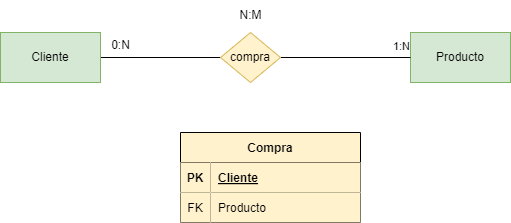

The diagram above was exported from draw.io. Its source (the exported page's mxGraphModel, read from the mxfile embedded in the PNG):
<mxGraphModel dx="1216" dy="779" grid="1" gridSize="10" guides="1" tooltips="1" connect="1" arrows="1" fold="1" page="1" pageScale="1" pageWidth="850" pageHeight="1100" math="0" shadow="0">
  <root>
    <mxCell id="0" />
    <mxCell id="1" parent="0" />
    <mxCell id="2" style="rounded=0;orthogonalLoop=1;jettySize=auto;html=1;exitX=1;exitY=0.5;exitDx=0;exitDy=0;entryX=0;entryY=0.5;entryDx=0;entryDy=0;endArrow=none;startFill=0;" edge="1" parent="1" source="3" target="7">
      <mxGeometry relative="1" as="geometry" />
    </mxCell>
    <mxCell id="3" value="Cliente" style="html=1;dashed=0;whiteSpace=wrap;fillColor=#d5e8d4;strokeColor=#82b366;fontColor=#000000;" vertex="1" parent="1">
      <mxGeometry x="150" y="220" width="100" height="50" as="geometry" />
    </mxCell>
    <mxCell id="4" value="Producto" style="html=1;dashed=0;whiteSpace=wrap;fillColor=#d5e8d4;strokeColor=#82b366;fontColor=#000000;" vertex="1" parent="1">
      <mxGeometry x="560" y="220" width="100" height="50" as="geometry" />
    </mxCell>
    <mxCell id="5" style="rounded=0;orthogonalLoop=1;jettySize=auto;html=1;exitX=1;exitY=0.5;exitDx=0;exitDy=0;endArrow=none;startFill=0;entryX=0;entryY=0.5;entryDx=0;entryDy=0;" edge="1" parent="1" source="7" target="4">
      <mxGeometry relative="1" as="geometry">
        <mxPoint x="550" y="240" as="targetPoint" />
      </mxGeometry>
    </mxCell>
    <mxCell id="6" value="1:N" style="edgeLabel;html=1;align=center;verticalAlign=middle;resizable=0;points=[];" vertex="1" connectable="0" parent="5">
      <mxGeometry x="0.6615" y="-3" relative="1" as="geometry">
        <mxPoint x="12" y="-15" as="offset" />
      </mxGeometry>
    </mxCell>
    <mxCell id="7" value="compra" style="shape=rhombus;html=1;dashed=0;whiteSpace=wrap;perimeter=rhombusPerimeter;fillColor=#fff2cc;strokeColor=#d6b656;fontColor=#000000;" vertex="1" parent="1">
      <mxGeometry x="370" y="220" width="60" height="50" as="geometry" />
    </mxCell>
    <mxCell id="8" value="0:N" style="text;html=1;align=center;verticalAlign=middle;resizable=0;points=[];autosize=1;strokeColor=none;fillColor=none;" vertex="1" parent="1">
      <mxGeometry x="250" y="218" width="40" height="30" as="geometry" />
    </mxCell>
    <mxCell id="9" value="N:M" style="text;html=1;align=center;verticalAlign=middle;resizable=0;points=[];autosize=1;strokeColor=none;fillColor=none;" vertex="1" parent="1">
      <mxGeometry x="375" y="188" width="50" height="30" as="geometry" />
    </mxCell>
    <mxCell id="10" value="Compra" style="shape=table;startSize=30;container=1;collapsible=1;childLayout=tableLayout;fixedRows=1;rowLines=0;fontStyle=1;align=center;resizeLast=1;fontColor=#000000;labelBackgroundColor=#fff2cc;fillColor=#fff2cc;" vertex="1" parent="1">
      <mxGeometry x="330" y="320" width="180" height="90" as="geometry">
        <mxRectangle x="330" y="320" width="70" height="30" as="alternateBounds" />
      </mxGeometry>
    </mxCell>
    <mxCell id="11" value="" style="shape=tableRow;horizontal=0;startSize=0;swimlaneHead=0;swimlaneBody=0;fillColor=none;collapsible=0;dropTarget=0;points=[[0,0.5],[1,0.5]];portConstraint=eastwest;top=0;left=0;right=0;bottom=1;fontColor=#000000;" vertex="1" parent="10">
      <mxGeometry y="30" width="180" height="30" as="geometry" />
    </mxCell>
    <mxCell id="12" value="PK" style="shape=partialRectangle;connectable=0;fillColor=#fff2cc;top=0;left=0;bottom=0;right=0;fontStyle=1;overflow=hidden;fontColor=#000000;strokeColor=#fff2cc;" vertex="1" parent="11">
      <mxGeometry width="30" height="30" as="geometry">
        <mxRectangle width="30" height="30" as="alternateBounds" />
      </mxGeometry>
    </mxCell>
    <mxCell id="13" value="Cliente" style="shape=partialRectangle;connectable=0;fillColor=#fff2cc;top=0;left=0;bottom=0;right=0;align=left;spacingLeft=6;fontStyle=5;overflow=hidden;fontColor=#000000;strokeColor=#fff2cc;" vertex="1" parent="11">
      <mxGeometry x="30" width="150" height="30" as="geometry">
        <mxRectangle width="150" height="30" as="alternateBounds" />
      </mxGeometry>
    </mxCell>
    <mxCell id="14" value="" style="shape=tableRow;horizontal=0;startSize=0;swimlaneHead=0;swimlaneBody=0;fillColor=none;collapsible=0;dropTarget=0;points=[[0,0.5],[1,0.5]];portConstraint=eastwest;top=0;left=0;right=0;bottom=0;fontColor=#000000;" vertex="1" parent="10">
      <mxGeometry y="60" width="180" height="30" as="geometry" />
    </mxCell>
    <mxCell id="15" value="FK" style="shape=partialRectangle;connectable=0;fillColor=#fff2cc;top=0;left=0;bottom=0;right=0;editable=1;overflow=hidden;fontColor=#000000;strokeColor=#fff2cc;" vertex="1" parent="14">
      <mxGeometry width="30" height="30" as="geometry">
        <mxRectangle width="30" height="30" as="alternateBounds" />
      </mxGeometry>
    </mxCell>
    <mxCell id="16" value="Producto" style="shape=partialRectangle;connectable=0;fillColor=#fff2cc;top=0;left=0;bottom=0;right=0;align=left;spacingLeft=6;overflow=hidden;fontColor=#000000;strokeColor=#fff2cc;" vertex="1" parent="14">
      <mxGeometry x="30" width="150" height="30" as="geometry">
        <mxRectangle width="150" height="30" as="alternateBounds" />
      </mxGeometry>
    </mxCell>
  </root>
</mxGraphModel>